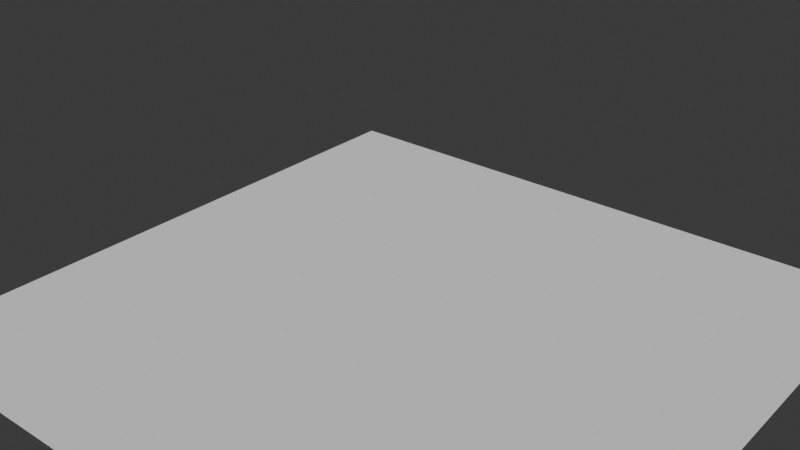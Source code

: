# Source: cangrejo_origami.blend  (saved by Blender 4.0.36; exported with 4.5.12 LTS)
import bpy
from mathutils import Matrix  # noqa: F401  (used for matrix-valued properties, if any)

bpy.ops.wm.read_factory_settings(use_empty=True)
scene = bpy.context.scene
scene.name = 'Scene'

# ---- collections
col_collection = bpy.data.collections.new('Collection'); scene.collection.children.link(col_collection)

# ---- world
world_world = bpy.data.worlds.new('World'); scene.world = world_world
world_world.use_nodes = True; world_world.node_tree.nodes.clear()
_N = world_world.node_tree.nodes; _L = world_world.node_tree.links
n0 = _N.new('ShaderNodeOutputWorld'); n0.name = 'World Output'; n0.location = (300, 300)
n1 = _N.new('ShaderNodeBackground'); n1.name = 'Background'; n1.location = (10, 300)
n1.inputs[0].default_value = (0.05088, 0.05088, 0.05088, 1.0)
_L.new(n1.outputs[0], n0.inputs[0])
n0.is_active_output = True
world_world.color = (0.05088, 0.05088, 0.05088)
world_world.use_sun_shadow = False
world_world.sun_shadow_jitter_overblur = 0.0

# ---- meshes
me_plane = bpy.data.meshes.new('Plane')
me_plane.from_pydata([(-1.0, -1.0, 0.0), (1.0, -1.0, 0.0), (-1.0, 1.0, 0.0), (1.0, 1.0, 0.0), (-1.0, 0.0, 0.0), (0.0, -1.0, 0.0), (1.0, 0.0, 0.0), (0.0, 1.0, 0.0), (0.0, 0.0, 0.0), (-0.4943, 1.0, 0.0), (-1.0, 0.4476, 0.0), (0.4649, 1.0, 0.0), (1.0, 0.3972, 0.0), (0.3363, 0.3363, 0.0), (-0.3364, 0.1505, 0.0), (-0.3364, -0.3364, 0.0), (0.3364, -0.3364, 0.0), (0.0, 0.3363, 0.0), (0.1564, 0.3364, 0.0), (-0.3364, 0.3364, 0.0), (0.0, -0.3364, 0.0), (-0.3364, 0.0, 0.0), (0.3364, 0.1336, 0.0), (-0.1663, 0.3363, 0.0), (0.3364, 0.0, 0.0), (0.3364, 0.1336, 0.0), (0.2479, 0.2479, 0.0), (-0.2551, 0.2551, 0.0), (0.3299, 0.131, 0.0), (0.1533, 0.3297, 0.0), (-0.3293, 0.1474, 0.0), (0.0, 0.332, 0.0), (0.6745, -0.6745, 0.0), (-0.6983, -0.6983, 0.0)], [], [(8, 24, 22, 28), (4, 21, 14, 10), (0, 5, 33), (5, 32, 16, 20), (3, 11, 18, 13), (8, 21, 15), (8, 16, 24), (2, 19, 23, 9), (9, 23, 17, 7), (10, 14, 19, 2), (8, 29, 31), (12, 3, 13, 22), (14, 21, 8, 30), (20, 16, 8), (15, 21, 4, 33), (23, 19, 27, 8), (19, 14, 30, 27), (22, 13, 26, 28), (22, 24, 6, 12), (15, 20, 8), (13, 18, 29, 26), (24, 16, 32, 6), (17, 23, 8, 31), (17, 18, 11, 7), (27, 30, 8), (26, 29, 8), (31, 29, 18, 17), (28, 26, 8), (32, 5, 1), (6, 32, 1), (33, 4, 0), (33, 5, 20, 15)])
_uv = me_plane.uv_layers.new(name='UVMap')
_uv.uv.foreach_set('vector', [0.5, 0.5, 0.6682, 0.5, 0.6682, 0.5668, 0.665, 0.5655, 0.0, 0.5, 0.3318, 0.5, 0.3318, 0.5753, 0.0, 0.7238, 0.0, 0.0, 0.5, 0.0, 0.1508, 0.1508, 0.5, 0.0, 0.8372, 0.1628, 0.6682, 0.3318, 0.5, 0.3318, 1.0, 1.0, 0.7324, 1.0, 0.5782, 0.6682, 0.6682, 0.6682, 0.5, 0.5, 0.3318, 0.5, 0.3318, 0.3318, 0.5, 0.5, 0.6682, 0.3318, 0.6682, 0.5, 0.0, 1.0, 0.3318, 0.6682, 0.4169, 0.6682, 0.2528, 1.0, 0.2528, 1.0, 0.4169, 0.6682, 0.5, 0.6682, 0.5, 1.0, 0.0, 0.7238, 0.3318, 0.5753, 0.3318, 0.6682, 0.0, 1.0, 0.5, 0.5, 0.5766, 0.6648, 0.5, 0.666, 1.0, 0.6986, 1.0, 1.0, 0.6682, 0.6682, 0.6682, 0.5668, 0.3318, 0.5753, 0.3318, 0.5, 0.5, 0.5, 0.3353, 0.5737, 0.5, 0.3318, 0.6682, 0.3318, 0.5, 0.5, 0.3318, 0.3318, 0.3318, 0.5, 0.0, 0.5, 0.1508, 0.1508, 0.4169, 0.6682, 0.3318, 0.6682, 0.3725, 0.6275, 0.5, 0.5, 0.3318, 0.6682, 0.3318, 0.5753, 0.3353, 0.5737, 0.3725, 0.6275, 0.6682, 0.5668, 0.6682, 0.6682, 0.6239, 0.6239, 0.665, 0.5655, 0.6682, 0.5668, 0.6682, 0.5, 1.0, 0.5, 1.0, 0.6986, 0.3318, 0.3318, 0.5, 0.3318, 0.5, 0.5, 0.6682, 0.6682, 0.5782, 0.6682, 0.5766, 0.6648, 0.6239, 0.6239, 0.6682, 0.5, 0.6682, 0.3318, 0.8372, 0.1628, 1.0, 0.5, 0.5, 0.6682, 0.4169, 0.6682, 0.5, 0.5, 0.5, 0.666, 0.5, 0.6682, 0.5782, 0.6682, 0.7324, 1.0, 0.5, 1.0, 0.3725, 0.6275, 0.3353, 0.5737, 0.5, 0.5, 0.6239, 0.6239, 0.5766, 0.6648, 0.5, 0.5, 0.5, 0.666, 0.5766, 0.6648, 0.5782, 0.6682, 0.5, 0.6682, 0.665, 0.5655, 0.6239, 0.6239, 0.5, 0.5, 0.8372, 0.1628, 0.5, 0.0, 1.0, 0.0, 1.0, 0.5, 0.8372, 0.1628, 1.0, 0.0, 0.1508, 0.1508, 0.0, 0.5, 0.0, 0.0, 0.1508, 0.1508, 0.5, 0.0, 0.5, 0.3318, 0.3318, 0.3318])
me_plane.update()
arm_armature = bpy.data.armatures.new('Armature')  # bones are not reproduced

# ---- objects
ob_plane = bpy.data.objects.new('Plane', me_plane)
ob_armature = bpy.data.objects.new('Armature', arm_armature)

# ---- transforms, parenting, visibility, modifiers, constraints
ob_plane.parent = ob_armature
ob_plane.location = (0.0, 0.0, 0.0)
ob_plane.use_shape_key_edit_mode = True
_vg = ob_plane.vertex_groups.new(name='Bone')
_vg.add([4, 5, 6, 7, 8, 9, 10, 13, 14, 15, 16, 17, 18, 19, 20, 21, 22, 23, 24, 26, 27, 28, 29, 30, 31, 32, 33], 1.0, 'REPLACE')
_vg = ob_plane.vertex_groups.new(name='Bone.001')
_vg.add([1, 6, 32], 1.0, 'REPLACE')
_vg = ob_plane.vertex_groups.new(name='Bone.002')
_vg.add([3, 11, 12, 13, 18, 22], 1.0, 'REPLACE')
_vg = ob_plane.vertex_groups.new(name='Bone.003')
_vg.add([2, 9, 10, 14, 19, 23], 1.0, 'REPLACE')
_vg = ob_plane.vertex_groups.new(name='Bone.004')
_vg.add([0, 4, 33], 1.0, 'REPLACE')
_m = ob_plane.modifiers.new('Armature', 'ARMATURE')
_m.object = ob_armature
ob_armature.location = (0.0, 0.0, 0.0)

# ---- collection membership
col_collection.objects.link(ob_plane)
col_collection.objects.link(ob_armature)

# ---- scene / render settings (as saved in the file)
scene.frame_start = 1; scene.frame_end = 250; scene.frame_set(133)
scene.render.engine = 'BLENDER_EEVEE_NEXT'
scene.cycles.sampling_pattern = 'TABULATED_SOBOL'
bpy.context.view_layer.update()

# ---- added for rendering (the .blend has no active camera and no usable light): camera, sun
cam_auto = bpy.data.cameras.new('AutoCamera')
cam_auto.lens = 50.0
cam_auto.sensor_width = 36.0
cam_auto.clip_end = 1000.0
ob_auto_camera = bpy.data.objects.new('AutoCamera', cam_auto)
scene.collection.objects.link(ob_auto_camera)
ob_auto_camera.location = (1.73051, -2.09996, 1.69098)
ob_auto_camera.rotation_euler = (1.09748, -7.21219e-08, 0.694738)
scene.camera = ob_auto_camera
light_auto_sun = bpy.data.lights.new('AutoSun', 'SUN')
light_auto_sun.energy = 3.0
light_auto_sun.angle = 0.0523599
ob_auto_sun = bpy.data.objects.new('AutoSun', light_auto_sun)
scene.collection.objects.link(ob_auto_sun)
ob_auto_sun.rotation_euler = (0.872665, 0.174533, 0.523599)
bpy.context.view_layer.update()

